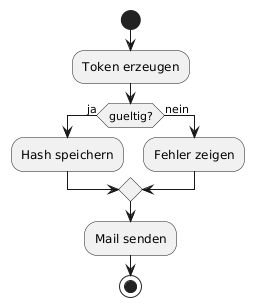

The diagram above was rendered by PlantUML. Its source (embedded in the PNG):
@startuml
start
:Token erzeugen;
if (gueltig?) then (ja)
:Hash speichern;
else (nein)
:Fehler zeigen;
endif
:Mail senden;
stop
@enduml